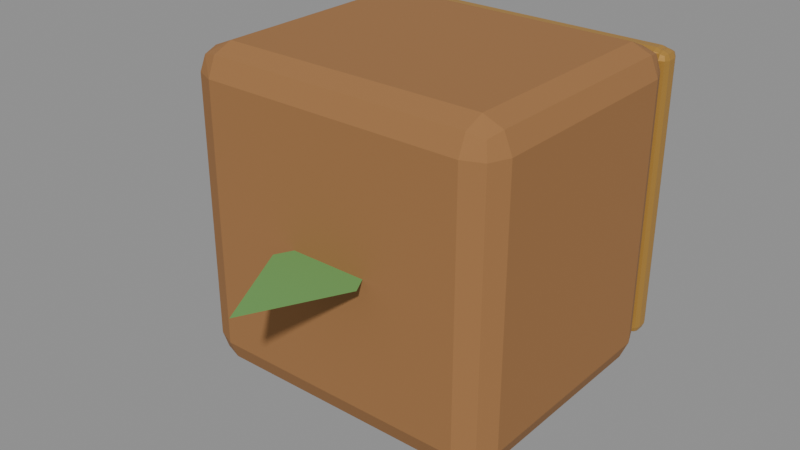 # Source: hargold_block.blend  (saved by Blender 5.2.44; exported with 4.5.12 LTS)
import bpy
from mathutils import Matrix  # noqa: F401  (used for matrix-valued properties, if any)

bpy.ops.wm.read_factory_settings(use_empty=True)
scene = bpy.context.scene
scene.name = 'MeadowWakeHargoldBlock'

# ---- materials (node trees are filled in below, after node groups)
mat_heavyblock_timber = bpy.data.materials.new('HeavyBlock_Timber')
mat_heavyblock_timber.diffuse_color = (0.34, 0.16, 0.055, 1.0)
mat_heavyblock_brass = bpy.data.materials.new('HeavyBlock_Brass')
mat_heavyblock_brass.diffuse_color = (0.5, 0.27, 0.055, 1.0)
mat_heavyblock_leaf = bpy.data.materials.new('HeavyBlock_Leaf')
mat_heavyblock_leaf.diffuse_color = (0.15, 0.36, 0.1, 1.0)

# ---- material node trees
mat_heavyblock_timber.use_nodes = True; mat_heavyblock_timber.node_tree.nodes.clear()
_N = mat_heavyblock_timber.node_tree.nodes; _L = mat_heavyblock_timber.node_tree.links
n0 = _N.new('ShaderNodeBsdfPrincipled'); n0.name = 'Principled BSDF'; n0.location = (-200, 100)
n0.inputs[0].default_value = (0.34, 0.16, 0.055, 1.0)
n0.inputs[2].default_value = 0.9
n0.inputs[10].default_value = 0.005
n1 = _N.new('ShaderNodeOutputMaterial'); n1.name = 'Material Output'; n1.location = (200, 100)
_L.new(n0.outputs[0], n1.inputs[0])
n1.is_active_output = True
mat_heavyblock_brass.use_nodes = True; mat_heavyblock_brass.node_tree.nodes.clear()
_N = mat_heavyblock_brass.node_tree.nodes; _L = mat_heavyblock_brass.node_tree.links
n0 = _N.new('ShaderNodeBsdfPrincipled'); n0.name = 'Principled BSDF'; n0.location = (-200, 100)
n0.inputs[0].default_value = (0.5, 0.27, 0.055, 1.0)
n0.inputs[1].default_value = 0.35
n0.inputs[2].default_value = 0.42
n0.inputs[10].default_value = 0.005
n1 = _N.new('ShaderNodeOutputMaterial'); n1.name = 'Material Output'; n1.location = (200, 100)
_L.new(n0.outputs[0], n1.inputs[0])
n1.is_active_output = True
mat_heavyblock_leaf.use_nodes = True; mat_heavyblock_leaf.node_tree.nodes.clear()
_N = mat_heavyblock_leaf.node_tree.nodes; _L = mat_heavyblock_leaf.node_tree.links
n0 = _N.new('ShaderNodeBsdfPrincipled'); n0.name = 'Principled BSDF'; n0.location = (-200, 100)
n0.inputs[0].default_value = (0.15, 0.36, 0.1, 1.0)
n0.inputs[2].default_value = 0.82
n0.inputs[10].default_value = 0.005
n1 = _N.new('ShaderNodeOutputMaterial'); n1.name = 'Material Output'; n1.location = (200, 100)
_L.new(n0.outputs[0], n1.inputs[0])
n1.is_active_output = True

# ---- meshes
me_cube = bpy.data.meshes.new('Cube')
me_cube.from_pydata([(-0.52, -0.44, -0.52), (-0.52, -0.44, 0.52), (-0.52, 0.44, -0.52), (-0.52, 0.44, 0.52), (0.52, -0.44, -0.52), (0.52, -0.44, 0.52), (0.52, 0.44, -0.52), (0.52, 0.44, 0.52)], [], [(0, 1, 3, 2), (2, 3, 7, 6), (6, 7, 5, 4), (4, 5, 1, 0), (2, 6, 4, 0), (7, 3, 1, 5)])
_uv = me_cube.uv_layers.new(name='UVMap')
_uv.uv.foreach_set('vector', [0.375, 0.0, 0.625, 0.0, 0.625, 0.25, 0.375, 0.25, 0.375, 0.25, 0.625, 0.25, 0.625, 0.5, 0.375, 0.5, 0.375, 0.5, 0.625, 0.5, 0.625, 0.75, 0.375, 0.75, 0.375, 0.75, 0.625, 0.75, 0.625, 1.0, 0.375, 1.0, 0.125, 0.5, 0.375, 0.5, 0.375, 0.75, 0.125, 0.75, 0.625, 0.5, 0.875, 0.5, 0.875, 0.75, 0.625, 0.75])
me_cube.materials.append(mat_heavyblock_timber)
me_cube.update()
me_cube_001 = bpy.data.meshes.new('Cube.001')
me_cube_001.from_pydata([(-0.06, -0.04, -0.47), (-0.06, -0.04, 0.47), (-0.06, 0.04, -0.47), (-0.06, 0.04, 0.47), (0.06, -0.04, -0.47), (0.06, -0.04, 0.47), (0.06, 0.04, -0.47), (0.06, 0.04, 0.47)], [], [(0, 1, 3, 2), (2, 3, 7, 6), (6, 7, 5, 4), (4, 5, 1, 0), (2, 6, 4, 0), (7, 3, 1, 5)])
_uv = me_cube_001.uv_layers.new(name='UVMap')
_uv.uv.foreach_set('vector', [0.375, 0.0, 0.625, 0.0, 0.625, 0.25, 0.375, 0.25, 0.375, 0.25, 0.625, 0.25, 0.625, 0.5, 0.375, 0.5, 0.375, 0.5, 0.625, 0.5, 0.625, 0.75, 0.375, 0.75, 0.375, 0.75, 0.625, 0.75, 0.625, 1.0, 0.375, 1.0, 0.125, 0.5, 0.375, 0.5, 0.375, 0.75, 0.125, 0.75, 0.625, 0.5, 0.875, 0.5, 0.875, 0.75, 0.625, 0.75])
me_cube_001.materials.append(mat_heavyblock_brass)
me_cube_001.update()
me_cube_002 = bpy.data.meshes.new('Cube.002')
me_cube_002.from_pydata([(-0.06, -0.04, -0.47), (-0.06, -0.04, 0.47), (-0.06, 0.04, -0.47), (-0.06, 0.04, 0.47), (0.06, -0.04, -0.47), (0.06, -0.04, 0.47), (0.06, 0.04, -0.47), (0.06, 0.04, 0.47)], [], [(0, 1, 3, 2), (2, 3, 7, 6), (6, 7, 5, 4), (4, 5, 1, 0), (2, 6, 4, 0), (7, 3, 1, 5)])
_uv = me_cube_002.uv_layers.new(name='UVMap')
_uv.uv.foreach_set('vector', [0.375, 0.0, 0.625, 0.0, 0.625, 0.25, 0.375, 0.25, 0.375, 0.25, 0.625, 0.25, 0.625, 0.5, 0.375, 0.5, 0.375, 0.5, 0.625, 0.5, 0.625, 0.75, 0.375, 0.75, 0.375, 0.75, 0.625, 0.75, 0.625, 1.0, 0.375, 1.0, 0.125, 0.5, 0.375, 0.5, 0.375, 0.75, 0.125, 0.75, 0.625, 0.5, 0.875, 0.5, 0.875, 0.75, 0.625, 0.75])
me_cube_002.materials.append(mat_heavyblock_brass)
me_cube_002.update()
me_cube_003 = bpy.data.meshes.new('Cube.003')
me_cube_003.from_pydata([(-0.47, -0.04, -0.055), (-0.47, -0.04, 0.055), (-0.47, 0.04, -0.055), (-0.47, 0.04, 0.055), (0.47, -0.04, -0.055), (0.47, -0.04, 0.055), (0.47, 0.04, -0.055), (0.47, 0.04, 0.055)], [], [(0, 1, 3, 2), (2, 3, 7, 6), (6, 7, 5, 4), (4, 5, 1, 0), (2, 6, 4, 0), (7, 3, 1, 5)])
_uv = me_cube_003.uv_layers.new(name='UVMap')
_uv.uv.foreach_set('vector', [0.375, 0.0, 0.625, 0.0, 0.625, 0.25, 0.375, 0.25, 0.375, 0.25, 0.625, 0.25, 0.625, 0.5, 0.375, 0.5, 0.375, 0.5, 0.625, 0.5, 0.625, 0.75, 0.375, 0.75, 0.375, 0.75, 0.625, 0.75, 0.625, 1.0, 0.375, 1.0, 0.125, 0.5, 0.375, 0.5, 0.375, 0.75, 0.125, 0.75, 0.625, 0.5, 0.875, 0.5, 0.875, 0.75, 0.625, 0.75])
me_cube_003.materials.append(mat_heavyblock_brass)
me_cube_003.update()
me_cube_004 = bpy.data.meshes.new('Cube.004')
me_cube_004.from_pydata([(-0.47, -0.04, -0.055), (-0.47, -0.04, 0.055), (-0.47, 0.04, -0.055), (-0.47, 0.04, 0.055), (0.47, -0.04, -0.055), (0.47, -0.04, 0.055), (0.47, 0.04, -0.055), (0.47, 0.04, 0.055)], [], [(0, 1, 3, 2), (2, 3, 7, 6), (6, 7, 5, 4), (4, 5, 1, 0), (2, 6, 4, 0), (7, 3, 1, 5)])
_uv = me_cube_004.uv_layers.new(name='UVMap')
_uv.uv.foreach_set('vector', [0.375, 0.0, 0.625, 0.0, 0.625, 0.25, 0.375, 0.25, 0.375, 0.25, 0.625, 0.25, 0.625, 0.5, 0.375, 0.5, 0.375, 0.5, 0.625, 0.5, 0.625, 0.75, 0.375, 0.75, 0.375, 0.75, 0.625, 0.75, 0.625, 1.0, 0.375, 1.0, 0.125, 0.5, 0.375, 0.5, 0.375, 0.75, 0.125, 0.75, 0.625, 0.5, 0.875, 0.5, 0.875, 0.75, 0.625, 0.75])
me_cube_004.materials.append(mat_heavyblock_brass)
me_cube_004.update()
me_hargoldleafemblem_mesh = bpy.data.meshes.new('HargoldLeafEmblem_Mesh')
me_hargoldleafemblem_mesh.from_pydata([(0.0, 0.0, 0.55), (-0.28, 0.0, 0.0), (0.0, 0.0, -0.55), (0.28, 0.0, 0.0)], [], [(0, 1, 2, 3)])
me_hargoldleafemblem_mesh.materials.append(mat_heavyblock_leaf)
me_hargoldleafemblem_mesh.update()

# ---- objects
ob_hargoldblockcore = bpy.data.objects.new('HargoldBlockCore', me_cube)
ob_heavycorner__0_43 = bpy.data.objects.new('HeavyCorner_-0.43', me_cube_001)
ob_heavycorner_0_43 = bpy.data.objects.new('HeavyCorner_0.43', me_cube_002)
ob_heavyband_0_08 = bpy.data.objects.new('HeavyBand_0.08', me_cube_003)
ob_heavyband_0_92 = bpy.data.objects.new('HeavyBand_0.92', me_cube_004)
ob_hargoldleafemblem = bpy.data.objects.new('HargoldLeafEmblem', me_hargoldleafemblem_mesh)

# ---- transforms, parenting, visibility, modifiers, constraints
ob_hargoldblockcore.location = (0.0, 0.0, 0.5)
_m = ob_hargoldblockcore.modifiers.new('ProductionBevel', 'BEVEL')
_m.width = 0.09
_m.width_pct = 0.09
_m.segments = 2
ob_heavycorner__0_43.location = (-0.43, 0.49, 0.5)
_m = ob_heavycorner__0_43.modifiers.new('ProductionBevel', 'BEVEL')
_m.width = 0.025
_m.width_pct = 0.025
_m.segments = 2
ob_heavycorner_0_43.location = (0.43, 0.49, 0.5)
_m = ob_heavycorner_0_43.modifiers.new('ProductionBevel', 'BEVEL')
_m.width = 0.025
_m.width_pct = 0.025
_m.segments = 2
ob_heavyband_0_08.location = (0.0, 0.49, 0.08)
_m = ob_heavyband_0_08.modifiers.new('ProductionBevel', 'BEVEL')
_m.width = 0.025
_m.width_pct = 0.025
_m.segments = 2
ob_heavyband_0_92.location = (0.0, 0.49, 0.92)
_m = ob_heavyband_0_92.modifiers.new('ProductionBevel', 'BEVEL')
_m.width = 0.025
_m.width_pct = 0.025
_m.segments = 2
ob_hargoldleafemblem.location = (0.0, -0.495, 0.5)
ob_hargoldleafemblem.rotation_euler = (1.571, 0.0, 0.0)
ob_hargoldleafemblem.scale = (0.55, 0.55, 0.55)
_m = ob_hargoldleafemblem.modifiers.new('ProductionBevel', 'BEVEL')
_m.width = 0.012
_m.width_pct = 0.012
_m.segments = 2

# ---- collection membership
scene.collection.objects.link(ob_hargoldblockcore)
scene.collection.objects.link(ob_heavycorner__0_43)
scene.collection.objects.link(ob_heavycorner_0_43)
scene.collection.objects.link(ob_heavyband_0_08)
scene.collection.objects.link(ob_heavyband_0_92)
scene.collection.objects.link(ob_hargoldleafemblem)

# ---- scene / render settings (as saved in the file)
scene.frame_start = 1; scene.frame_end = 250; scene.frame_set(1)
scene.render.engine = 'BLENDER_EEVEE_NEXT'
scene.render.bake_bias = 0.0
scene.render.bake_samples = 0
scene.render.compositor_device = 'GPU'
scene.eevee.use_volume_custom_range = False
scene.eevee.fast_gi_thickness_near = 0.1
scene.eevee.fast_gi_thickness_far = 0.0
scene.eevee.ray_tracing_options.screen_trace_thickness = 0.1
bpy.context.view_layer.update()

# ---- added for rendering (the .blend has no active camera and no usable light): camera, sun + grey world if the file has none
cam_auto = bpy.data.cameras.new('AutoCamera')
cam_auto.lens = 50.0
cam_auto.sensor_width = 36.0
cam_auto.clip_end = 1000.0
ob_auto_camera = bpy.data.objects.new('AutoCamera', cam_auto)
scene.collection.objects.link(ob_auto_camera)
ob_auto_camera.location = (1.83313, -2.3335, 1.9665)
ob_auto_camera.rotation_euler = (1.09748, -7.21219e-08, 0.694738)
scene.camera = ob_auto_camera
light_auto_sun = bpy.data.lights.new('AutoSun', 'SUN')
light_auto_sun.energy = 3.0
light_auto_sun.angle = 0.0523599
ob_auto_sun = bpy.data.objects.new('AutoSun', light_auto_sun)
scene.collection.objects.link(ob_auto_sun)
ob_auto_sun.rotation_euler = (0.872665, 0.174533, 0.523599)
if scene.world is None:
    world_auto = bpy.data.worlds.new('AutoWorld')
    world_auto.color = (0.3, 0.3, 0.3)
    scene.world = world_auto
bpy.context.view_layer.update()
